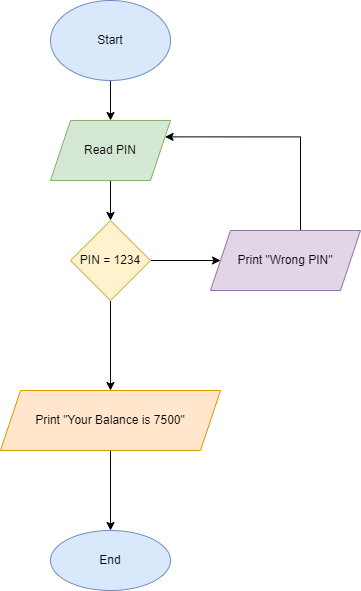

The diagram above was exported from draw.io. Its source (the exported page's mxGraphModel, read from the mxfile embedded in the PNG):
<mxGraphModel dx="868" dy="450" grid="1" gridSize="10" guides="1" tooltips="1" connect="1" arrows="1" fold="1" page="1" pageScale="1" pageWidth="827" pageHeight="1169" math="0" shadow="0">
  <root>
    <mxCell id="0" />
    <mxCell id="1" parent="0" />
    <mxCell id="OPFY63Aw_9-lunAoHOE5-5" value="" style="edgeStyle=orthogonalEdgeStyle;rounded=0;orthogonalLoop=1;jettySize=auto;html=1;" edge="1" parent="1" source="OPFY63Aw_9-lunAoHOE5-1" target="OPFY63Aw_9-lunAoHOE5-4">
      <mxGeometry relative="1" as="geometry" />
    </mxCell>
    <mxCell id="OPFY63Aw_9-lunAoHOE5-1" value="Start" style="ellipse;whiteSpace=wrap;html=1;fillColor=#dae8fc;strokeColor=#6c8ebf;" vertex="1" parent="1">
      <mxGeometry x="350" y="40" width="120" height="80" as="geometry" />
    </mxCell>
    <mxCell id="OPFY63Aw_9-lunAoHOE5-9" value="" style="edgeStyle=orthogonalEdgeStyle;rounded=0;orthogonalLoop=1;jettySize=auto;html=1;" edge="1" parent="1" source="OPFY63Aw_9-lunAoHOE5-4" target="OPFY63Aw_9-lunAoHOE5-8">
      <mxGeometry relative="1" as="geometry" />
    </mxCell>
    <mxCell id="OPFY63Aw_9-lunAoHOE5-4" value="Read PIN" style="shape=parallelogram;perimeter=parallelogramPerimeter;whiteSpace=wrap;html=1;fixedSize=1;fillColor=#d5e8d4;strokeColor=#82b366;" vertex="1" parent="1">
      <mxGeometry x="350" y="160" width="120" height="60" as="geometry" />
    </mxCell>
    <mxCell id="OPFY63Aw_9-lunAoHOE5-11" value="" style="edgeStyle=orthogonalEdgeStyle;rounded=0;orthogonalLoop=1;jettySize=auto;html=1;" edge="1" parent="1" source="OPFY63Aw_9-lunAoHOE5-8" target="OPFY63Aw_9-lunAoHOE5-10">
      <mxGeometry relative="1" as="geometry" />
    </mxCell>
    <mxCell id="OPFY63Aw_9-lunAoHOE5-13" value="" style="edgeStyle=orthogonalEdgeStyle;rounded=0;orthogonalLoop=1;jettySize=auto;html=1;" edge="1" parent="1" source="OPFY63Aw_9-lunAoHOE5-8" target="OPFY63Aw_9-lunAoHOE5-12">
      <mxGeometry relative="1" as="geometry" />
    </mxCell>
    <mxCell id="OPFY63Aw_9-lunAoHOE5-8" value="PIN = 1234" style="rhombus;whiteSpace=wrap;html=1;fillColor=#fff2cc;strokeColor=#d6b656;" vertex="1" parent="1">
      <mxGeometry x="370" y="260" width="80" height="80" as="geometry" />
    </mxCell>
    <mxCell id="OPFY63Aw_9-lunAoHOE5-16" value="" style="edgeStyle=orthogonalEdgeStyle;rounded=0;orthogonalLoop=1;jettySize=auto;html=1;" edge="1" parent="1" source="OPFY63Aw_9-lunAoHOE5-10" target="OPFY63Aw_9-lunAoHOE5-15">
      <mxGeometry relative="1" as="geometry" />
    </mxCell>
    <mxCell id="OPFY63Aw_9-lunAoHOE5-10" value="Print &quot;Your Balance is 7500&quot;" style="shape=parallelogram;perimeter=parallelogramPerimeter;whiteSpace=wrap;html=1;fixedSize=1;fillColor=#ffe6cc;strokeColor=#d79b00;" vertex="1" parent="1">
      <mxGeometry x="300" y="430" width="220" height="60" as="geometry" />
    </mxCell>
    <mxCell id="OPFY63Aw_9-lunAoHOE5-14" style="edgeStyle=orthogonalEdgeStyle;rounded=0;orthogonalLoop=1;jettySize=auto;html=1;entryX=1;entryY=0.25;entryDx=0;entryDy=0;" edge="1" parent="1" source="OPFY63Aw_9-lunAoHOE5-12" target="OPFY63Aw_9-lunAoHOE5-4">
      <mxGeometry relative="1" as="geometry">
        <Array as="points">
          <mxPoint x="600" y="176" />
        </Array>
      </mxGeometry>
    </mxCell>
    <mxCell id="OPFY63Aw_9-lunAoHOE5-12" value="Print &quot;Wrong PIN&quot;" style="shape=parallelogram;perimeter=parallelogramPerimeter;whiteSpace=wrap;html=1;fixedSize=1;fillColor=#e1d5e7;strokeColor=#9673a6;" vertex="1" parent="1">
      <mxGeometry x="510" y="270" width="150" height="60" as="geometry" />
    </mxCell>
    <mxCell id="OPFY63Aw_9-lunAoHOE5-15" value="End" style="ellipse;whiteSpace=wrap;html=1;fillColor=#dae8fc;strokeColor=#6c8ebf;" vertex="1" parent="1">
      <mxGeometry x="350" y="570" width="120" height="60" as="geometry" />
    </mxCell>
  </root>
</mxGraphModel>